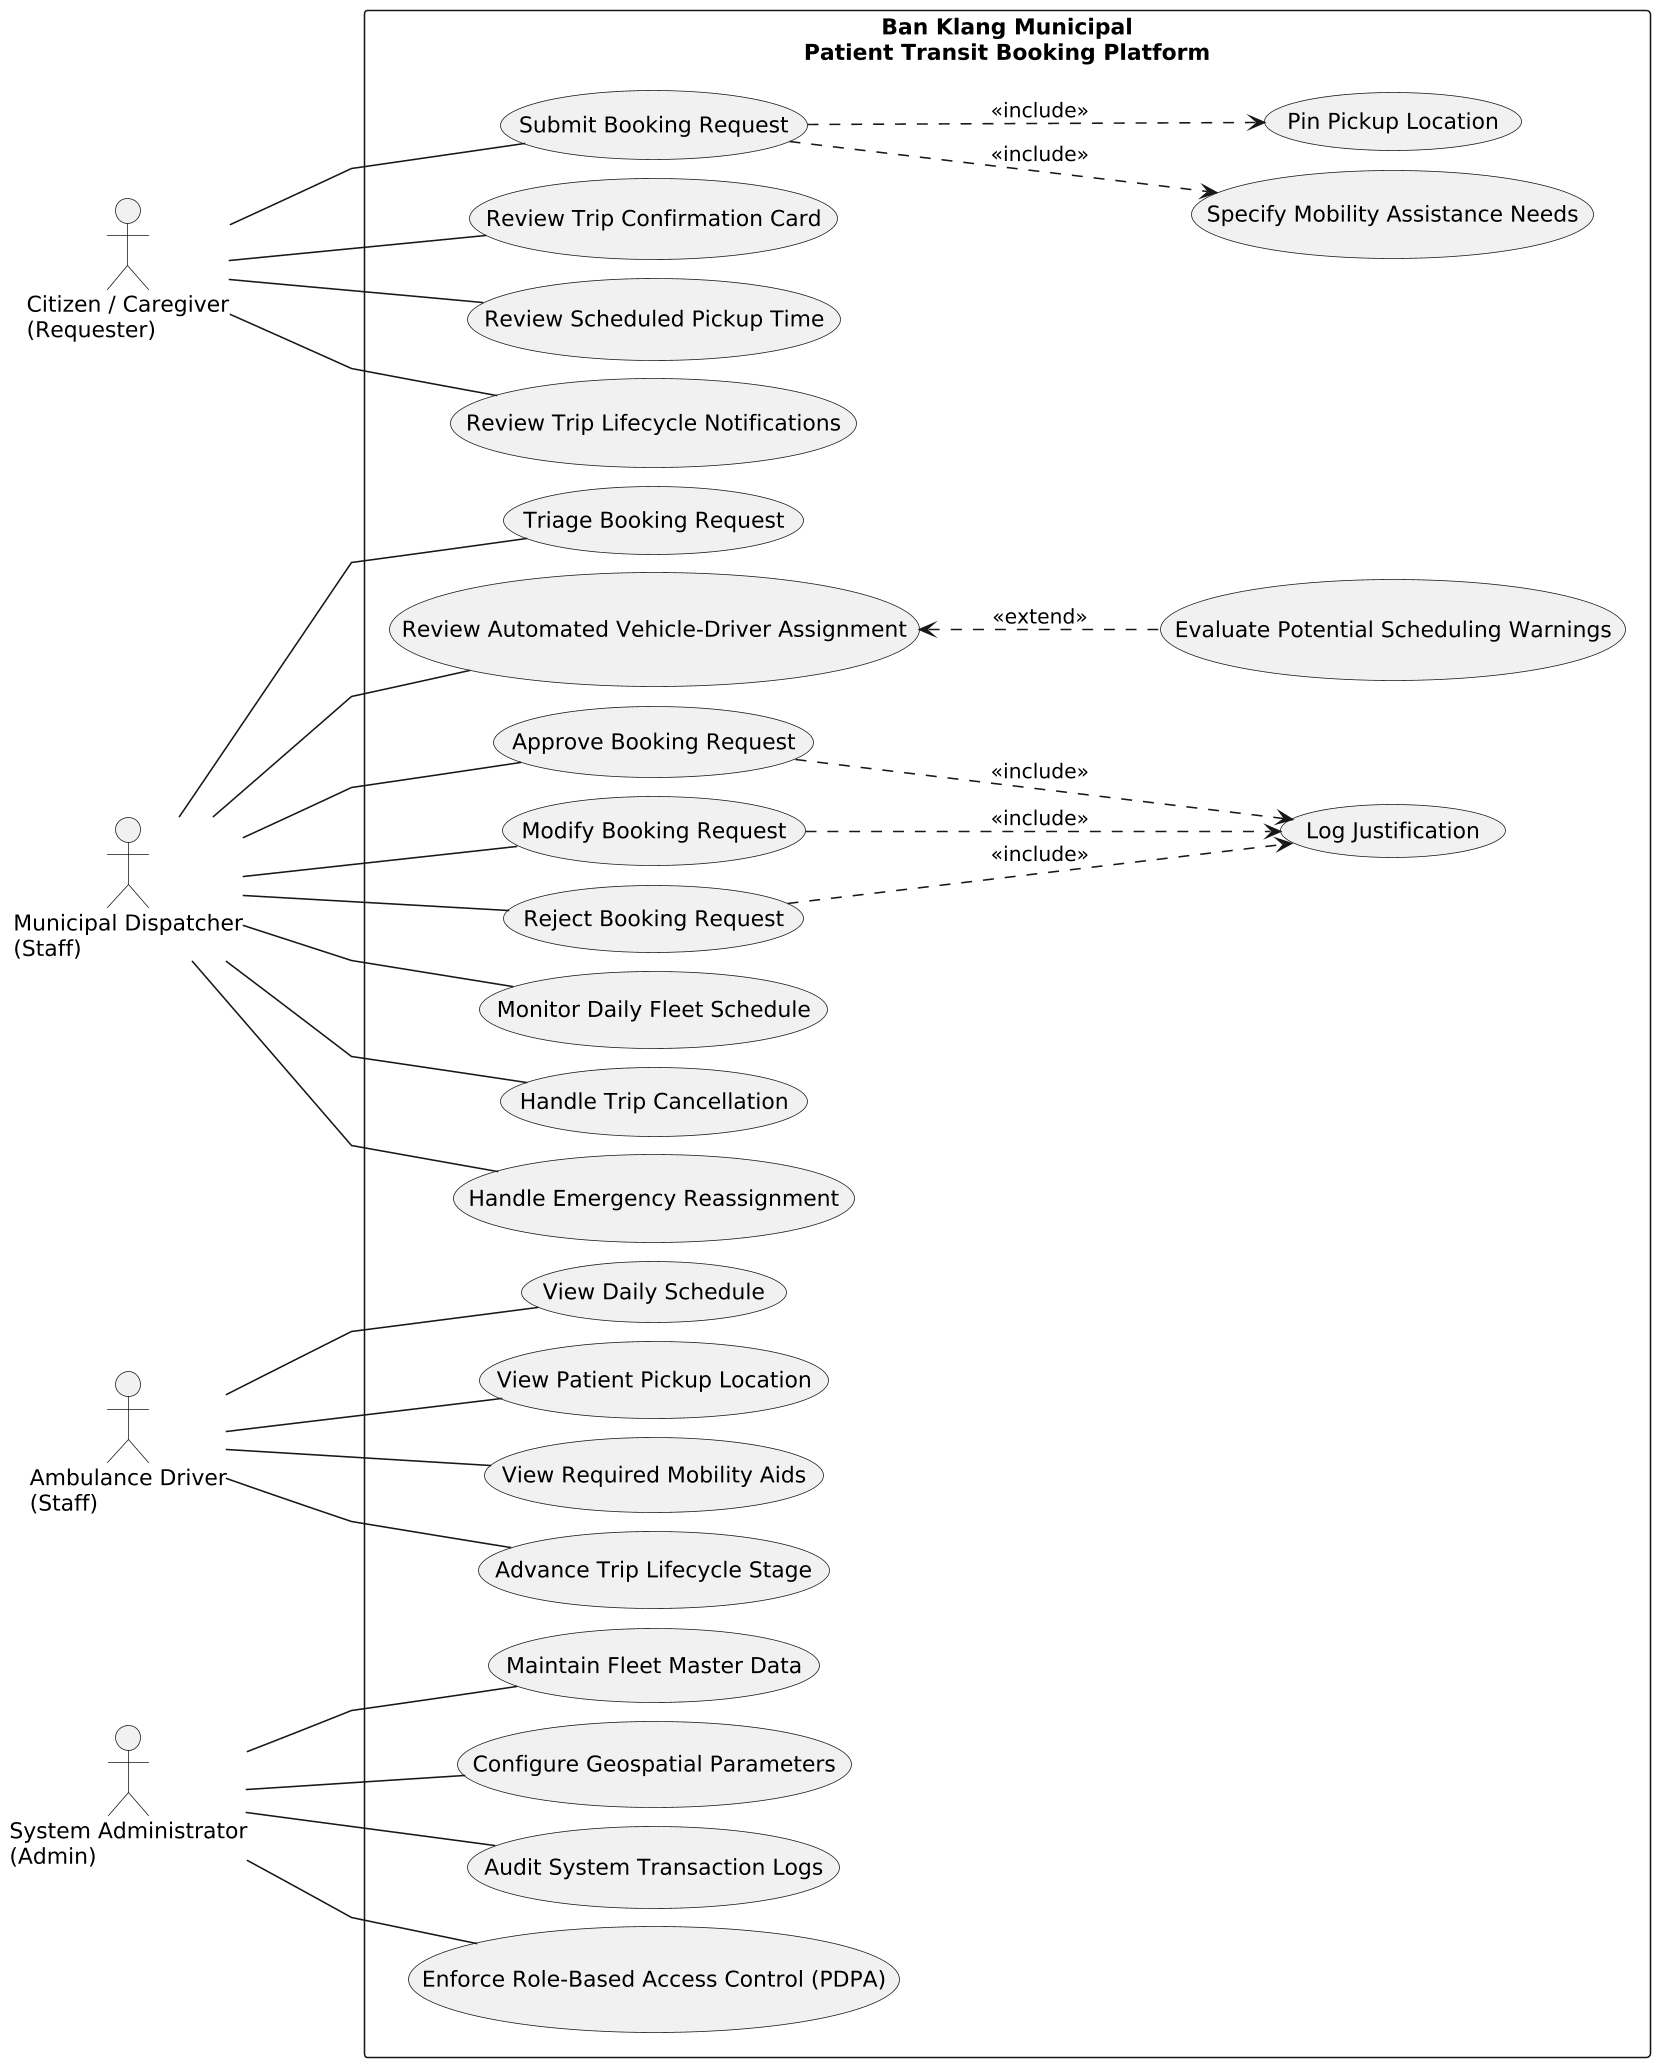

The diagram above was rendered by PlantUML. Its source (embedded in the PNG):
@startuml
left to right direction
skinparam shadowing false
skinparam linetype polyline
skinparam nodesep 12
skinparam ranksep 90
skinparam defaultFontName Arial
skinparam dpi 150

actor "Citizen / Caregiver\n(Requester)" as ACT01
actor "Municipal Dispatcher\n(Staff)" as ACT02
actor "Ambulance Driver\n(Staff)" as ACT03
actor "System Administrator\n(Admin)" as ACT04

rectangle "Ban Klang Municipal\nPatient Transit Booking Platform" {

  usecase "Submit Booking Request" as UC01
  usecase "Review Trip Confirmation Card" as UC04
  usecase "Review Scheduled Pickup Time" as UC05
  usecase "Review Trip Lifecycle Notifications" as UC06

  usecase "Triage Booking Request" as UC07
  usecase "Review Automated Vehicle-Driver Assignment" as UC08
  usecase "Approve Booking Request" as UC10
  usecase "Modify Booking Request" as UC11
  usecase "Reject Booking Request" as UC12
  usecase "Monitor Daily Fleet Schedule" as UC14
  usecase "Handle Trip Cancellation" as UC15
  usecase "Handle Emergency Reassignment" as UC16

  usecase "View Daily Schedule" as UC17
  usecase "View Patient Pickup Location" as UC18
  usecase "View Required Mobility Aids" as UC19
  usecase "Advance Trip Lifecycle Stage" as UC20

  usecase "Maintain Fleet Master Data" as UC21
  usecase "Configure Geospatial Parameters" as UC22
  usecase "Audit System Transaction Logs" as UC23
  usecase "Enforce Role-Based Access Control (PDPA)" as UC24

  usecase "Specify Mobility Assistance Needs" as UC02
  usecase "Pin Pickup Location" as UC03
  usecase "Evaluate Potential Scheduling Warnings" as UC09
  usecase "Log Justification" as UC13
}

' Layout helpers only (invisible, not part of the UML): keep the use case column in the order of the specification
UC01 -[hidden]right- UC04
UC04 -[hidden]right- UC05
UC05 -[hidden]right- UC06
UC06 -[hidden]right- UC07
UC07 -[hidden]right- UC08
UC08 -[hidden]right- UC11
UC11 -[hidden]right- UC10
UC10 -[hidden]right- UC12
UC12 -[hidden]right- UC14
UC14 -[hidden]right- UC15
UC15 -[hidden]right- UC16
UC16 -[hidden]right- UC17
UC17 -[hidden]right- UC18
UC18 -[hidden]right- UC19
UC19 -[hidden]right- UC20
UC20 -[hidden]right- UC21
UC21 -[hidden]right- UC22
UC22 -[hidden]right- UC23
UC23 -[hidden]right- UC24

ACT01 -- UC01
ACT01 -- UC04
ACT01 -- UC05
ACT01 -- UC06
ACT02 -- UC07
ACT02 -- UC08
ACT02 -- UC10
ACT02 -- UC11
ACT02 -- UC12
ACT02 -- UC14
ACT02 -- UC15
ACT02 -- UC16
ACT03 -- UC17
ACT03 -- UC18
ACT03 -- UC19
ACT03 -- UC20
ACT04 -- UC21
ACT04 -- UC22
ACT04 -- UC23
ACT04 -- UC24

UC01 .down.> UC02 : <<include>>
UC01 .down.> UC03 : <<include>>
UC10 .down.> UC13 : <<include>>
UC11 .down.> UC13 : <<include>>
UC12 .down.> UC13 : <<include>>
UC09 .up.> UC08 : <<extend>>
@enduml